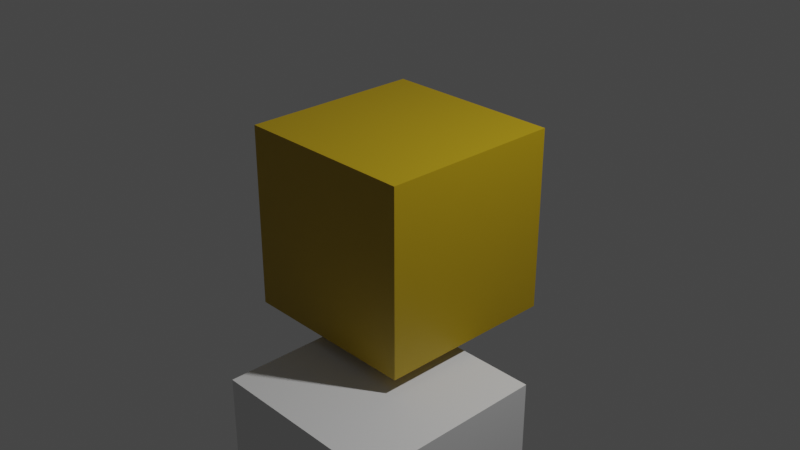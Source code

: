 # Source: create_materials.blend  (saved by Blender 2.80.75; exported with 4.5.12 LTS)
import bpy
from mathutils import Matrix  # noqa: F401  (used for matrix-valued properties, if any)

bpy.ops.wm.read_factory_settings(use_empty=True)
scene = bpy.context.scene
scene.name = 'Scene'

# ---- collections
col_collection = bpy.data.collections.new('Collection'); scene.collection.children.link(col_collection)

# ---- materials (node trees are filled in below, after node groups)
mat_mat1_002 = bpy.data.materials.new('mat1.002')
mat_mat1_002.use_transparent_shadow = False
mat_mat1_002.diffuse_color = (0.001, 0.0, 0.0, 1.0)
mat_mat10_001 = bpy.data.materials.new('mat10.001')
mat_mat10_001.use_transparent_shadow = False
mat_mat10_001.diffuse_color = (0.01, 0.0, 0.0, 1.0)

# ---- material node trees
mat_mat1_002.use_nodes = True; mat_mat1_002.node_tree.nodes.clear()
_N = mat_mat1_002.node_tree.nodes; _L = mat_mat1_002.node_tree.links
n0 = _N.new('ShaderNodeBsdfPrincipled'); n0.name = 'Principled BSDF'; n0.location = (-64, 639)
n0.distribution = 'GGX'
n0.subsurface_method = 'BURLEY'
n0.inputs[0].default_value = (0.06887, 0.6267, 0.0, 1.0)
n0.inputs[3].default_value = 1.45
n0.inputs[27].default_value = (0.0, 0.0, 0.0, 1.0)
n0.inputs[28].default_value = 1.0
n1 = _N.new('ShaderNodeMixShader'); n1.name = 'Mix Shader'; n1.location = (267, 381)
n1.inputs[0].default_value = 0.525
n2 = _N.new('ShaderNodeOutputMaterial'); n2.name = 'Material Output'; n2.location = (495, 508)
n3 = _N.new('ShaderNodeBsdfPrincipled'); n3.name = 'Principled BSDF.001'; n3.location = (-66, -7)
n3.distribution = 'GGX'
n3.subsurface_method = 'BURLEY'
n3.inputs[0].default_value = (0.8, 0.003261, 0.007625, 1.0)
n3.inputs[3].default_value = 1.45
n3.inputs[27].default_value = (0.0, 0.0, 0.0, 1.0)
n3.inputs[28].default_value = 1.0
_L.new(n0.outputs[0], n1.inputs[1])
_L.new(n3.outputs[0], n1.inputs[2])
_L.new(n1.outputs[0], n2.inputs[0])
n2.is_active_output = True

# ---- world
world_world = bpy.data.worlds.new('World'); scene.world = world_world
world_world.use_nodes = True; world_world.node_tree.nodes.clear()
_N = world_world.node_tree.nodes; _L = world_world.node_tree.links
n0 = _N.new('ShaderNodeOutputWorld'); n0.name = 'World Output'; n0.location = (300, 300)
n1 = _N.new('ShaderNodeBackground'); n1.name = 'Background'; n1.location = (10, 300)
n1.inputs[0].default_value = (0.05088, 0.05088, 0.05088, 1.0)
_L.new(n1.outputs[0], n0.inputs[0])
n0.is_active_output = True
world_world.color = (0.05088, 0.05088, 0.05088)
world_world.use_sun_shadow = False
world_world.sun_shadow_jitter_overblur = 0.0

# ---- cameras
cam_camera = bpy.data.cameras.new('Camera')
cam_camera.clip_end = 100.0
cam_camera.ortho_scale = 7.314

# ---- lights
light_light = bpy.data.lights.new('Light', 'POINT')
light_light.transmission_factor = 0.0
light_light.energy = 1000.0
light_light.shadow_soft_size = 0.1
light_light.shadow_maximum_resolution = 0.006
light_light.use_absolute_resolution = True

# ---- meshes
me_cube = bpy.data.meshes.new('Cube')
me_cube.from_pydata([(1.0, 1.0, 1.0), (1.0, 1.0, -1.0), (1.0, -1.0, 1.0), (1.0, -1.0, -1.0), (-1.0, 1.0, 1.0), (-1.0, 1.0, -1.0), (-1.0, -1.0, 1.0), (-1.0, -1.0, -1.0)], [], [(0, 4, 6, 2), (3, 2, 6, 7), (7, 6, 4, 5), (5, 1, 3, 7), (1, 0, 2, 3), (5, 4, 0, 1)])
_uv = me_cube.uv_layers.new(name='UVMap')
_uv.uv.foreach_set('vector', [0.375, 0.0, 0.625, 0.0, 0.625, 0.25, 0.375, 0.25, 0.375, 0.25, 0.625, 0.25, 0.625, 0.5, 0.375, 0.5, 0.375, 0.5, 0.625, 0.5, 0.625, 0.75, 0.375, 0.75, 0.375, 0.75, 0.625, 0.75, 0.625, 1.0, 0.375, 1.0, 0.125, 0.5, 0.375, 0.5, 0.375, 0.75, 0.125, 0.75, 0.625, 0.5, 0.875, 0.5, 0.875, 0.75, 0.625, 0.75])
me_cube.materials.append(mat_mat1_002)
me_cube.use_remesh_preserve_volume = False
me_cube.use_remesh_preserve_attributes = False
me_cube.use_mirror_vertex_groups = False
me_cube.update()
me_plane = bpy.data.meshes.new('Plane')
me_plane.from_pydata([(-1.0, -1.0, 0.0), (1.0, -1.0, 0.0), (-1.0, 1.0, 0.0), (1.0, 1.0, 0.0)], [], [(0, 1, 3, 2)])
_uv = me_plane.uv_layers.new(name='UVMap')
_uv.uv.foreach_set('vector', [0.0, 0.0, 1.0, 0.0, 1.0, 1.0, 0.0, 1.0])
me_plane.use_remesh_preserve_volume = False
me_plane.use_remesh_preserve_attributes = False
me_plane.use_mirror_vertex_groups = False
me_plane.update()
me_cube_001 = bpy.data.meshes.new('Cube.001')
me_cube_001.from_pydata([(-1.0, -1.0, -1.0), (-1.0, -1.0, 1.0), (-1.0, 1.0, -1.0), (-1.0, 1.0, 1.0), (1.0, -1.0, -1.0), (1.0, -1.0, 1.0), (1.0, 1.0, -1.0), (1.0, 1.0, 1.0)], [], [(0, 1, 3, 2), (2, 3, 7, 6), (6, 7, 5, 4), (4, 5, 1, 0), (2, 6, 4, 0), (7, 3, 1, 5)])
_uv = me_cube_001.uv_layers.new(name='UVMap')
_uv.uv.foreach_set('vector', [0.375, 0.0, 0.625, 0.0, 0.625, 0.25, 0.375, 0.25, 0.375, 0.25, 0.625, 0.25, 0.625, 0.5, 0.375, 0.5, 0.375, 0.5, 0.625, 0.5, 0.625, 0.75, 0.375, 0.75, 0.375, 0.75, 0.625, 0.75, 0.625, 1.0, 0.375, 1.0, 0.125, 0.5, 0.375, 0.5, 0.375, 0.75, 0.125, 0.75, 0.625, 0.5, 0.875, 0.5, 0.875, 0.75, 0.625, 0.75])
me_cube_001.materials.append(mat_mat10_001)
me_cube_001.use_remesh_preserve_volume = False
me_cube_001.use_remesh_preserve_attributes = False
me_cube_001.use_mirror_vertex_groups = False
me_cube_001.update()
me_cube_002 = bpy.data.meshes.new('Cube.002')
me_cube_002.from_pydata([(-1.0, -1.0, -1.0), (-1.0, -1.0, 1.0), (-1.0, 1.0, -1.0), (-1.0, 1.0, 1.0), (1.0, -1.0, -1.0), (1.0, -1.0, 1.0), (1.0, 1.0, -1.0), (1.0, 1.0, 1.0)], [], [(0, 1, 3, 2), (2, 3, 7, 6), (6, 7, 5, 4), (4, 5, 1, 0), (2, 6, 4, 0), (7, 3, 1, 5)])
_uv = me_cube_002.uv_layers.new(name='UVMap')
_uv.uv.foreach_set('vector', [0.375, 0.0, 0.625, 0.0, 0.625, 0.25, 0.375, 0.25, 0.375, 0.25, 0.625, 0.25, 0.625, 0.5, 0.375, 0.5, 0.375, 0.5, 0.625, 0.5, 0.625, 0.75, 0.375, 0.75, 0.375, 0.75, 0.625, 0.75, 0.625, 1.0, 0.375, 1.0, 0.125, 0.5, 0.375, 0.5, 0.375, 0.75, 0.125, 0.75, 0.625, 0.5, 0.875, 0.5, 0.875, 0.75, 0.625, 0.75])
me_cube_002.use_remesh_preserve_volume = False
me_cube_002.use_remesh_preserve_attributes = False
me_cube_002.use_mirror_vertex_groups = False
me_cube_002.update()

# ---- objects
ob_cube = bpy.data.objects.new('Cube', me_cube)
ob_light = bpy.data.objects.new('Light', light_light)
ob_camera = bpy.data.objects.new('Camera', cam_camera)
ob_plane = bpy.data.objects.new('Plane', me_plane)
ob_cube_001 = bpy.data.objects.new('Cube.001', me_cube_001)
ob_cube_002 = bpy.data.objects.new('Cube.002', me_cube_002)

# ---- transforms, parenting, visibility, modifiers, constraints
ob_cube.location = (0.0, 0.0, 0.0)
ob_cube.lock_rotations_4d = False
ob_cube.empty_display_type = 'ARROWS'
ob_cube.lineart.crease_threshold = 0.0
ob_light.location = (4.076, 1.005, 5.904)
ob_light.rotation_euler = (0.6503, 0.05522, 1.866)
ob_light.lock_rotations_4d = False
ob_light.empty_display_type = 'ARROWS'
ob_light.color = (0.0, 0.0, 0.0, 0.0)
ob_light.lineart.crease_threshold = 0.0
ob_camera.location = (7.359, -6.926, 4.958)
ob_camera.rotation_euler = (1.109, 0.0, 0.8149)
ob_camera.lock_rotations_4d = False
ob_camera.empty_display_type = 'ARROWS'
ob_camera.color = (0.0, 0.0, 0.0, 0.0)
ob_camera.display_type = 'WIRE'
ob_camera.lineart.crease_threshold = 0.0
ob_plane.location = (0.0, 0.0, 0.0)
ob_plane.lineart.crease_threshold = 0.0
ob_cube_001.location = (3.764, 7.433, -0.8843)
ob_cube_001.lineart.crease_threshold = 0.0
ob_cube_002.location = (0.7456, -0.9733, -2.159)
ob_cube_002.lineart.crease_threshold = 0.0

# ---- collection membership
col_collection.objects.link(ob_cube)
col_collection.objects.link(ob_light)
col_collection.objects.link(ob_camera)
col_collection.objects.link(ob_plane)
col_collection.objects.link(ob_cube_001)
col_collection.objects.link(ob_cube_002)

# ---- scene / render settings (as saved in the file)
scene.camera = ob_camera
scene.frame_start = 1; scene.frame_end = 250; scene.frame_set(1)
scene.render.engine = 'BLENDER_EEVEE_NEXT'
scene.cycles.use_denoising = False
scene.cycles.samples = 128
scene.cycles.sampling_pattern = 'TABULATED_SOBOL'
scene.cycles.use_adaptive_sampling = False
scene.cycles.use_light_tree = False
scene.view_settings.view_transform = 'Filmic'
bpy.context.view_layer.update()
